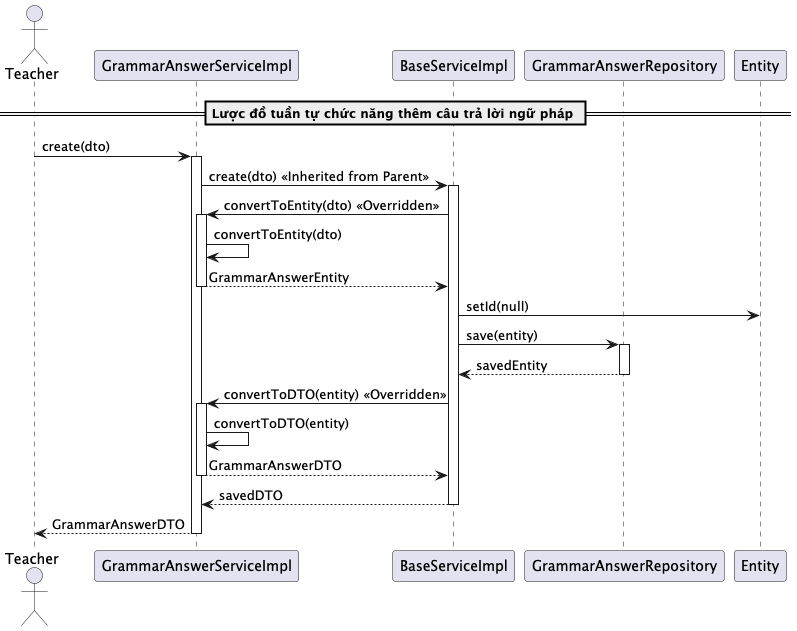

The diagram above was rendered by PlantUML. Its source (embedded in the PNG):
@startuml createGrammarAnswer

actor Teacher
participant "GrammarAnswerServiceImpl" as GrammarAnswerService
participant "BaseServiceImpl" as BaseService
participant "GrammarAnswerRepository" as Repository

== Lược đồ tuần tự chức năng thêm câu trả lời ngữ pháp ==
Teacher -> GrammarAnswerService: create(dto)
activate GrammarAnswerService

GrammarAnswerService -> BaseService: create(dto) << Inherited from Parent >>
activate BaseService

BaseService -> GrammarAnswerService: convertToEntity(dto) << Overridden >>
activate GrammarAnswerService
GrammarAnswerService -> GrammarAnswerService: convertToEntity(dto)
GrammarAnswerService --> BaseService: GrammarAnswerEntity
deactivate GrammarAnswerService

BaseService -> Entity: setId(null)

BaseService -> Repository: save(entity)
activate Repository
Repository --> BaseService: savedEntity
deactivate Repository

BaseService -> GrammarAnswerService: convertToDTO(entity) << Overridden >>
activate GrammarAnswerService
GrammarAnswerService -> GrammarAnswerService: convertToDTO(entity)
GrammarAnswerService --> BaseService: GrammarAnswerDTO
deactivate GrammarAnswerService

BaseService --> GrammarAnswerService: savedDTO
deactivate BaseService

GrammarAnswerService --> Teacher: GrammarAnswerDTO
deactivate GrammarAnswerService

@enduml